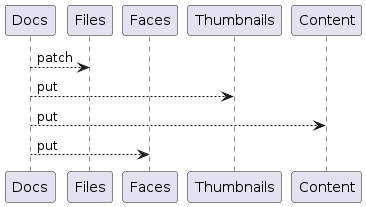

The diagram above was rendered by PlantUML. Its source (embedded in the PNG):
@startuml patch_docs
participant Docs
participant Files
participant Faces
Docs --> Files: patch
Docs --> Thumbnails: put
Docs --> Content: put
Docs --> Faces: put
@enduml